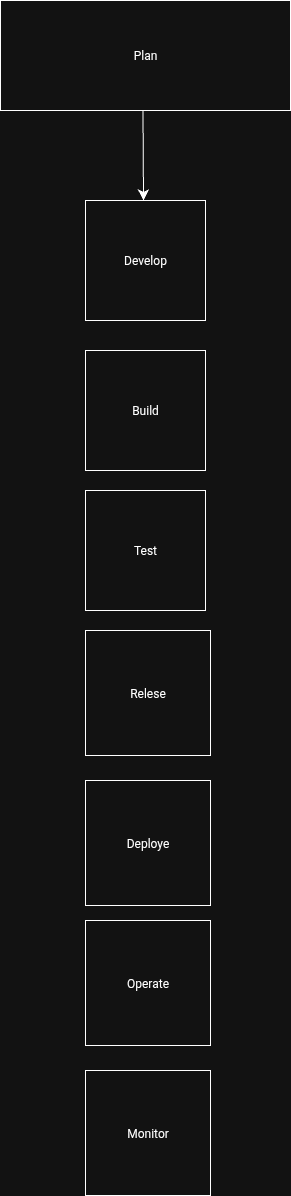

The diagram above was exported from draw.io. Its source (the exported page's mxGraphModel, read from the mxfile embedded in the PNG):
<mxGraphModel dx="143" dy="662" grid="1" gridSize="10" guides="1" tooltips="1" connect="1" arrows="1" fold="1" page="1" pageScale="1" pageWidth="827" pageHeight="1169" math="0" shadow="0">
  <root>
    <mxCell id="0" />
    <mxCell id="1" parent="0" />
    <mxCell id="pBwZ4aRYxqcVqcJgPFQc-1" value="Plan" style="rounded=0;whiteSpace=wrap;html=1;" parent="1" vertex="1">
      <mxGeometry x="200" y="140" width="290" height="110" as="geometry" />
    </mxCell>
    <mxCell id="kQtCiZRMm0FeMtjf1p-0-1" value="Develop" style="whiteSpace=wrap;html=1;aspect=fixed;" parent="1" vertex="1">
      <mxGeometry x="285" y="340" width="120" height="120" as="geometry" />
    </mxCell>
    <mxCell id="kQtCiZRMm0FeMtjf1p-0-5" value="" style="endArrow=classic;html=1;rounded=0;fontSize=12;startSize=8;endSize=8;curved=1;exitX=0.5;exitY=1;exitDx=0;exitDy=0;" parent="1" edge="1">
      <mxGeometry width="50" height="50" relative="1" as="geometry">
        <mxPoint x="342.5" y="250" as="sourcePoint" />
        <mxPoint x="343" y="340" as="targetPoint" />
      </mxGeometry>
    </mxCell>
    <mxCell id="u4gw0Uz4xMf1eKddAjtf-1" value="Build" style="whiteSpace=wrap;html=1;aspect=fixed;" parent="1" vertex="1">
      <mxGeometry x="285" y="490" width="120" height="120" as="geometry" />
    </mxCell>
    <mxCell id="bxqt_bOQSj0VFzEQHyPa-1" value="Test" style="whiteSpace=wrap;html=1;aspect=fixed;" parent="1" vertex="1">
      <mxGeometry x="285" y="630" width="120" height="120" as="geometry" />
    </mxCell>
    <mxCell id="bxqt_bOQSj0VFzEQHyPa-2" value="Relese" style="whiteSpace=wrap;html=1;aspect=fixed;" parent="1" vertex="1">
      <mxGeometry x="285" y="770" width="125" height="125" as="geometry" />
    </mxCell>
    <mxCell id="bxqt_bOQSj0VFzEQHyPa-3" style="edgeStyle=none;curved=1;rounded=0;orthogonalLoop=1;jettySize=auto;html=1;entryX=1;entryY=0.5;entryDx=0;entryDy=0;fontSize=12;startSize=8;endSize=8;" parent="1" source="bxqt_bOQSj0VFzEQHyPa-2" target="bxqt_bOQSj0VFzEQHyPa-2" edge="1">
      <mxGeometry relative="1" as="geometry" />
    </mxCell>
    <mxCell id="bxqt_bOQSj0VFzEQHyPa-4" value="Deploye" style="whiteSpace=wrap;html=1;aspect=fixed;" parent="1" vertex="1">
      <mxGeometry x="285" y="920" width="125" height="125" as="geometry" />
    </mxCell>
    <mxCell id="bxqt_bOQSj0VFzEQHyPa-7" value="Operate" style="whiteSpace=wrap;html=1;aspect=fixed;" parent="1" vertex="1">
      <mxGeometry x="285" y="1060" width="125" height="125" as="geometry" />
    </mxCell>
    <mxCell id="bxqt_bOQSj0VFzEQHyPa-8" value="Monitor" style="whiteSpace=wrap;html=1;aspect=fixed;" parent="1" vertex="1">
      <mxGeometry x="285" y="1210" width="125" height="125" as="geometry" />
    </mxCell>
  </root>
</mxGraphModel>